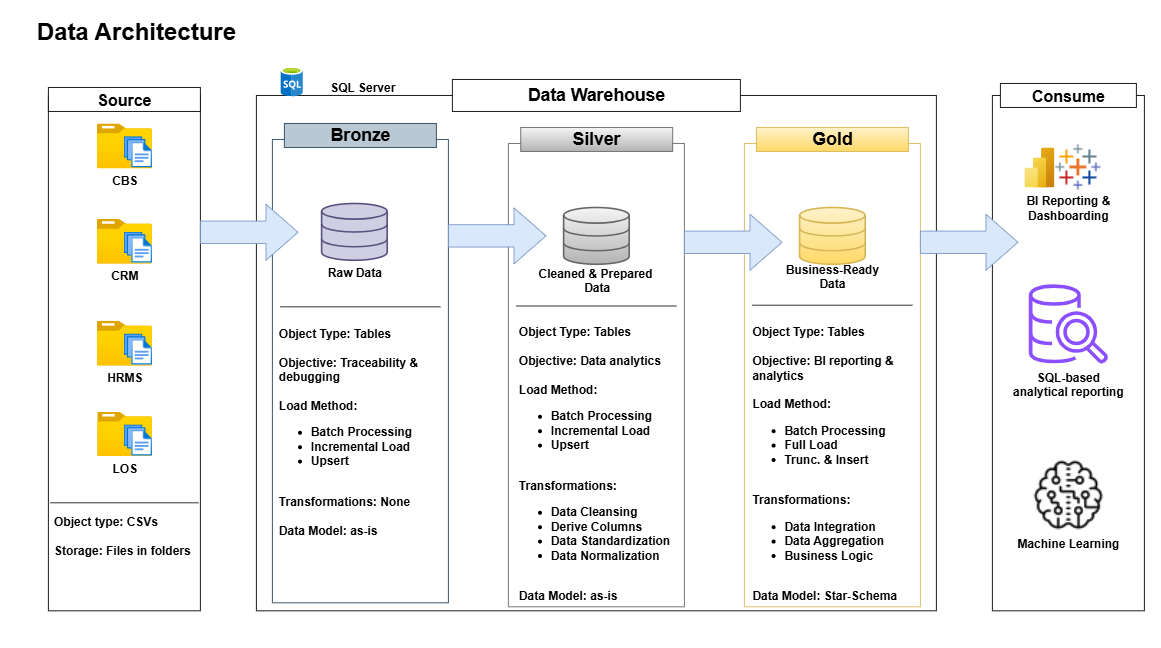

The diagram above was exported from draw.io. Its source (the exported page's mxGraphModel, read from the mxfile embedded in the PNG):
<mxGraphModel dx="1141" dy="684" grid="0" gridSize="10" guides="1" tooltips="1" connect="1" arrows="1" fold="1" page="1" pageScale="1" pageWidth="1600" pageHeight="900" math="0" shadow="0">
  <root>
    <mxCell id="0" />
    <mxCell id="1" parent="0" />
    <mxCell id="GjZ8DsotvANNjAX--JA7-1" value="Data Architecture" style="text;html=1;align=center;verticalAlign=middle;whiteSpace=wrap;rounded=0;fontStyle=1;fontSize=30;" parent="1" vertex="1">
      <mxGeometry x="50" y="20" width="300" height="30" as="geometry" />
    </mxCell>
    <mxCell id="GjZ8DsotvANNjAX--JA7-2" value="" style="rounded=0;whiteSpace=wrap;html=1;fillColor=none;" parent="1" vertex="1">
      <mxGeometry x="90" y="115.84" width="190" height="644.16" as="geometry" />
    </mxCell>
    <mxCell id="GjZ8DsotvANNjAX--JA7-3" value="Source" style="rounded=0;whiteSpace=wrap;html=1;fontStyle=1;fontSize=20;" parent="1" vertex="1">
      <mxGeometry x="90" y="105.84" width="190" height="30" as="geometry" />
    </mxCell>
    <mxCell id="GjZ8DsotvANNjAX--JA7-4" value="" style="rounded=0;whiteSpace=wrap;html=1;fillColor=none;" parent="1" vertex="1">
      <mxGeometry x="350" y="115.84" width="850" height="644.16" as="geometry" />
    </mxCell>
    <mxCell id="GjZ8DsotvANNjAX--JA7-6" value="Data Warehouse" style="rounded=0;whiteSpace=wrap;html=1;fontStyle=1;fontSize=22;" parent="1" vertex="1">
      <mxGeometry x="595" y="95.84" width="360" height="40" as="geometry" />
    </mxCell>
    <mxCell id="GjZ8DsotvANNjAX--JA7-8" value="" style="rounded=0;whiteSpace=wrap;html=1;fillColor=none;strokeColor=#23445d;" parent="1" vertex="1">
      <mxGeometry x="370" y="170.84" width="220" height="579.16" as="geometry" />
    </mxCell>
    <mxCell id="GjZ8DsotvANNjAX--JA7-9" value="Bronze" style="rounded=0;whiteSpace=wrap;html=1;fontSize=22;fillColor=#bac8d3;strokeColor=#23445d;fontStyle=1" parent="1" vertex="1">
      <mxGeometry x="385" y="150.84" width="190" height="30" as="geometry" />
    </mxCell>
    <mxCell id="GjZ8DsotvANNjAX--JA7-10" value="" style="rounded=0;whiteSpace=wrap;html=1;fillColor=none;gradientColor=#ffd966;strokeColor=#d6b656;" parent="1" vertex="1">
      <mxGeometry x="960" y="175.84" width="220" height="579.16" as="geometry" />
    </mxCell>
    <mxCell id="GjZ8DsotvANNjAX--JA7-11" value="Gold" style="rounded=0;whiteSpace=wrap;html=1;fontSize=22;fillColor=#fff2cc;gradientColor=#ffd966;strokeColor=#d6b656;fontStyle=1" parent="1" vertex="1">
      <mxGeometry x="975" y="155.84" width="190" height="30" as="geometry" />
    </mxCell>
    <mxCell id="GjZ8DsotvANNjAX--JA7-12" value="" style="rounded=0;whiteSpace=wrap;html=1;fillColor=none;gradientColor=#b3b3b3;strokeColor=#666666;" parent="1" vertex="1">
      <mxGeometry x="665" y="175.84" width="220" height="579.16" as="geometry" />
    </mxCell>
    <mxCell id="GjZ8DsotvANNjAX--JA7-13" value="Silver" style="rounded=0;whiteSpace=wrap;html=1;fontSize=22;fillColor=#f5f5f5;gradientColor=#b3b3b3;strokeColor=#666666;fontStyle=1" parent="1" vertex="1">
      <mxGeometry x="680.39" y="155.84" width="190" height="30" as="geometry" />
    </mxCell>
    <mxCell id="GjZ8DsotvANNjAX--JA7-15" value="CBS" style="image;aspect=fixed;html=1;points=[];align=center;fontSize=15;image=img/lib/azure2/general/Folder_Blank.svg;fontStyle=1" parent="1" vertex="1">
      <mxGeometry x="150.5" y="150.83999999999997" width="69" height="56.00000000000001" as="geometry" />
    </mxCell>
    <mxCell id="GjZ8DsotvANNjAX--JA7-16" value="" style="image;aspect=fixed;html=1;points=[];align=center;fontSize=12;image=img/lib/azure2/general/Files.svg;" parent="1" vertex="1">
      <mxGeometry x="184" y="166.83999999999997" width="35.5" height="38.83" as="geometry" />
    </mxCell>
    <mxCell id="GjZ8DsotvANNjAX--JA7-17" value="&lt;div&gt;Object type: CSVs&lt;/div&gt;&lt;div&gt;&lt;br&gt;&lt;/div&gt;Storage: Files in folders&lt;div&gt;&lt;br&gt;&lt;/div&gt;" style="rounded=0;whiteSpace=wrap;html=1;align=left;fontStyle=1;fontSize=15;fillColor=none;strokeColor=none;" parent="1" vertex="1">
      <mxGeometry x="95" y="629.5" width="174" height="91" as="geometry" />
    </mxCell>
    <mxCell id="GjZ8DsotvANNjAX--JA7-18" value="" style="html=1;verticalLabelPosition=bottom;align=center;labelBackgroundColor=#ffffff;verticalAlign=top;strokeWidth=2;strokeColor=#56517e;shadow=0;dashed=0;shape=mxgraph.ios7.icons.data;fillColor=#d0cee2;" parent="1" vertex="1">
      <mxGeometry x="431.5" y="250.83999999999997" width="82" height="71" as="geometry" />
    </mxCell>
    <mxCell id="GjZ8DsotvANNjAX--JA7-19" value="" style="html=1;verticalLabelPosition=bottom;align=center;labelBackgroundColor=#ffffff;verticalAlign=top;strokeWidth=2;strokeColor=#666666;shadow=0;dashed=0;shape=mxgraph.ios7.icons.data;fillColor=#f5f5f5;gradientColor=#b3b3b3;" parent="1" vertex="1">
      <mxGeometry x="734" y="255.83999999999997" width="82" height="71" as="geometry" />
    </mxCell>
    <mxCell id="GjZ8DsotvANNjAX--JA7-20" value="" style="html=1;verticalLabelPosition=bottom;align=center;labelBackgroundColor=#ffffff;verticalAlign=top;strokeWidth=2;strokeColor=#d6b656;shadow=0;dashed=0;shape=mxgraph.ios7.icons.data;fillColor=#fff2cc;gradientColor=#ffd966;" parent="1" vertex="1">
      <mxGeometry x="1029" y="255.83999999999997" width="82" height="71" as="geometry" />
    </mxCell>
    <mxCell id="GjZ8DsotvANNjAX--JA7-21" value="Raw Data" style="text;html=1;align=center;verticalAlign=middle;whiteSpace=wrap;rounded=0;fontSize=15;fontStyle=1" parent="1" vertex="1">
      <mxGeometry x="437.5" y="321.84" width="70" height="30" as="geometry" />
    </mxCell>
    <mxCell id="GjZ8DsotvANNjAX--JA7-22" value="Cleaned &amp;amp; Prepared&amp;nbsp;&lt;div&gt;Data&lt;/div&gt;" style="text;html=1;align=center;verticalAlign=middle;whiteSpace=wrap;rounded=0;fontSize=15;fontStyle=1" parent="1" vertex="1">
      <mxGeometry x="681.64" y="332" width="187.5" height="30" as="geometry" />
    </mxCell>
    <mxCell id="GjZ8DsotvANNjAX--JA7-23" value="Business-Ready Data" style="text;html=1;align=center;verticalAlign=middle;whiteSpace=wrap;rounded=0;fontSize=15;fontStyle=1" parent="1" vertex="1">
      <mxGeometry x="1006.25" y="326.84" width="127.5" height="30" as="geometry" />
    </mxCell>
    <mxCell id="GjZ8DsotvANNjAX--JA7-24" value="&lt;div&gt;&lt;br&gt;&lt;/div&gt;&lt;div&gt;Object Type: Tables&lt;/div&gt;&lt;div&gt;&lt;br&gt;&lt;/div&gt;Objective: Traceability &amp;amp; debugging&lt;div&gt;&lt;br&gt;&lt;/div&gt;&lt;div&gt;Load Method:&amp;nbsp;&lt;/div&gt;&lt;div&gt;&lt;ul&gt;&lt;li&gt;Batch Processing&lt;/li&gt;&lt;li&gt;Incremental Load&lt;/li&gt;&lt;li&gt;Upsert&lt;/li&gt;&lt;/ul&gt;&lt;/div&gt;&lt;div&gt;&lt;div&gt;&lt;br&gt;&lt;/div&gt;&lt;div&gt;Transformations: None&lt;/div&gt;&lt;div&gt;&lt;br&gt;&lt;/div&gt;&lt;div&gt;Data Model: as-is&lt;/div&gt;&lt;div&gt;&lt;br&gt;&lt;div&gt;&lt;br&gt;&lt;/div&gt;&lt;/div&gt;&lt;/div&gt;" style="rounded=0;whiteSpace=wrap;html=1;align=left;fontStyle=1;fontSize=15;fillColor=none;strokeColor=none;" parent="1" vertex="1">
      <mxGeometry x="375.63" y="440" width="204.37" height="210" as="geometry" />
    </mxCell>
    <mxCell id="GjZ8DsotvANNjAX--JA7-25" value="&lt;div&gt;&lt;br&gt;&lt;/div&gt;&lt;div&gt;Object Type: Tables&lt;/div&gt;&lt;div&gt;&lt;br&gt;&lt;/div&gt;Objective: Data analytics&lt;div&gt;&lt;br&gt;&lt;/div&gt;&lt;div&gt;&lt;div&gt;Load Method:&amp;nbsp;&lt;/div&gt;&lt;div&gt;&lt;ul&gt;&lt;li&gt;Batch Processing&lt;/li&gt;&lt;li&gt;Incremental Load&lt;/li&gt;&lt;li&gt;Upsert&lt;/li&gt;&lt;/ul&gt;&lt;/div&gt;&lt;/div&gt;&lt;div&gt;&lt;br&gt;&lt;/div&gt;&lt;div&gt;Transformations:&amp;nbsp;&lt;/div&gt;&lt;div&gt;&lt;ul&gt;&lt;li&gt;Data Cleansing&lt;/li&gt;&lt;li&gt;Derive Columns&lt;/li&gt;&lt;li&gt;Data Standardization&lt;/li&gt;&lt;li&gt;Data Normalization&lt;/li&gt;&lt;/ul&gt;&lt;/div&gt;&lt;div&gt;&lt;br&gt;&lt;/div&gt;&lt;div&gt;Data Model: as-is&lt;/div&gt;&lt;div&gt;&lt;br&gt;&lt;div&gt;&lt;br&gt;&lt;/div&gt;&lt;/div&gt;" style="rounded=0;whiteSpace=wrap;html=1;align=left;fontStyle=1;fontSize=15;fillColor=none;strokeColor=none;" parent="1" vertex="1">
      <mxGeometry x="675.78" y="480" width="199.22" height="210" as="geometry" />
    </mxCell>
    <mxCell id="GjZ8DsotvANNjAX--JA7-26" value="&lt;div&gt;&lt;br&gt;&lt;/div&gt;&lt;div&gt;Object Type: Tables&lt;/div&gt;&lt;div&gt;&lt;br&gt;&lt;/div&gt;Objective: BI reporting &amp;amp; analytics&lt;div&gt;&lt;br&gt;&lt;/div&gt;&lt;div&gt;&lt;div&gt;Load Method:&amp;nbsp;&lt;/div&gt;&lt;div&gt;&lt;ul&gt;&lt;li&gt;Batch Processing&lt;/li&gt;&lt;li&gt;Full Load&lt;/li&gt;&lt;li&gt;Trunc. &amp;amp; Insert&lt;/li&gt;&lt;/ul&gt;&lt;/div&gt;&lt;div&gt;&lt;br&gt;&lt;/div&gt;&lt;div&gt;Transformations:&amp;nbsp;&lt;/div&gt;&lt;div&gt;&lt;ul&gt;&lt;li&gt;Data Integration&lt;/li&gt;&lt;li&gt;Data Aggregation&lt;/li&gt;&lt;li&gt;Business Logic&lt;/li&gt;&lt;/ul&gt;&lt;/div&gt;&lt;div&gt;&lt;br&gt;&lt;/div&gt;&lt;div&gt;Data Model: Star-Schema&lt;/div&gt;&lt;div&gt;&lt;br&gt;&lt;div&gt;&lt;br&gt;&lt;/div&gt;&lt;/div&gt;&lt;/div&gt;" style="rounded=0;whiteSpace=wrap;html=1;align=left;fontStyle=1;fontSize=15;fillColor=none;strokeColor=none;" parent="1" vertex="1">
      <mxGeometry x="968.28" y="440" width="203.44" height="290" as="geometry" />
    </mxCell>
    <mxCell id="GjZ8DsotvANNjAX--JA7-27" value="" style="rounded=0;whiteSpace=wrap;html=1;fillColor=none;" parent="1" vertex="1">
      <mxGeometry x="1270" y="115.84" width="190" height="644.16" as="geometry" />
    </mxCell>
    <mxCell id="GjZ8DsotvANNjAX--JA7-28" value="Consume" style="rounded=0;whiteSpace=wrap;html=1;fontStyle=1;fontSize=20;" parent="1" vertex="1">
      <mxGeometry x="1280" y="100.84" width="170" height="30" as="geometry" />
    </mxCell>
    <mxCell id="GjZ8DsotvANNjAX--JA7-32" value="" style="image;aspect=fixed;html=1;points=[];align=center;fontSize=12;image=img/lib/azure2/analytics/Power_BI_Embedded.svg;" parent="1" vertex="1">
      <mxGeometry x="1310" y="180.84" width="37.5" height="50" as="geometry" />
    </mxCell>
    <mxCell id="GjZ8DsotvANNjAX--JA7-33" value="" style="shape=image;aspect=fixed;image=data:image/png,(base64 omitted: 1344 chars);" parent="1" vertex="1">
      <mxGeometry x="1347.5" y="175.84" width="60" height="60" as="geometry" />
    </mxCell>
    <mxCell id="GjZ8DsotvANNjAX--JA7-34" value="BI Reporting &amp;amp; Dashboarding" style="text;html=1;align=center;verticalAlign=middle;whiteSpace=wrap;rounded=0;fontStyle=1;fontSize=15;" parent="1" vertex="1">
      <mxGeometry x="1300" y="240.84" width="130" height="30" as="geometry" />
    </mxCell>
    <mxCell id="GjZ8DsotvANNjAX--JA7-35" value="" style="outlineConnect=0;fontColor=#232F3E;gradientColor=none;fillColor=#8C4FFF;strokeColor=none;dashed=0;verticalLabelPosition=bottom;verticalAlign=top;align=center;html=1;fontSize=12;fontStyle=0;aspect=fixed;pointerEvents=1;shape=mxgraph.aws4.redshift_query_editor_v20_light;" parent="1" vertex="1">
      <mxGeometry x="1315.5" y="351.84" width="99" height="99" as="geometry" />
    </mxCell>
    <mxCell id="GjZ8DsotvANNjAX--JA7-37" value="SQL-based analytical reporting" style="text;html=1;align=center;verticalAlign=middle;whiteSpace=wrap;rounded=0;fontStyle=1;fontSize=15;" parent="1" vertex="1">
      <mxGeometry x="1290" y="461.84" width="150" height="30" as="geometry" />
    </mxCell>
    <mxCell id="GjZ8DsotvANNjAX--JA7-38" value="" style="shape=image;aspect=fixed;image=data:image/png,(base64 omitted: 2392 chars);" parent="1" vertex="1">
      <mxGeometry x="1320" y="570" width="90" height="90" as="geometry" />
    </mxCell>
    <mxCell id="GjZ8DsotvANNjAX--JA7-39" value="Machine Learning" style="text;html=1;align=center;verticalAlign=middle;whiteSpace=wrap;rounded=0;fontStyle=1;fontSize=15;" parent="1" vertex="1">
      <mxGeometry x="1290" y="660" width="150" height="30" as="geometry" />
    </mxCell>
    <mxCell id="GjZ8DsotvANNjAX--JA7-40" value="" style="image;aspect=fixed;html=1;points=[];align=center;fontSize=12;image=img/lib/mscae/SQL_Database_generic.svg;" parent="1" vertex="1">
      <mxGeometry x="380" y="80" width="28" height="36.84" as="geometry" />
    </mxCell>
    <mxCell id="GjZ8DsotvANNjAX--JA7-41" value="SQL Server" style="text;html=1;align=center;verticalAlign=middle;whiteSpace=wrap;rounded=0;fontStyle=1;fontSize=15;" parent="1" vertex="1">
      <mxGeometry x="436.5" y="95.84" width="92" height="17.58" as="geometry" />
    </mxCell>
    <mxCell id="ktSuxN_Kn_iYX3pKgY8R-3" value="" style="html=1;shadow=0;dashed=0;align=center;verticalAlign=middle;shape=mxgraph.arrows2.arrow;dy=0.6;dx=40;notch=0;fillColor=#dae8fc;strokeColor=#6c8ebf;" parent="1" vertex="1">
      <mxGeometry x="280" y="251.83999999999997" width="122" height="70" as="geometry" />
    </mxCell>
    <mxCell id="ktSuxN_Kn_iYX3pKgY8R-4" value="" style="html=1;shadow=0;dashed=0;align=center;verticalAlign=middle;shape=mxgraph.arrows2.arrow;dy=0.6;dx=40;notch=0;fillColor=#dae8fc;strokeColor=#6c8ebf;" parent="1" vertex="1">
      <mxGeometry x="590" y="256.34" width="122" height="70" as="geometry" />
    </mxCell>
    <mxCell id="ktSuxN_Kn_iYX3pKgY8R-5" value="" style="html=1;shadow=0;dashed=0;align=center;verticalAlign=middle;shape=mxgraph.arrows2.arrow;dy=0.6;dx=40;notch=0;fillColor=#dae8fc;strokeColor=#6c8ebf;" parent="1" vertex="1">
      <mxGeometry x="885" y="264.34" width="122" height="70" as="geometry" />
    </mxCell>
    <mxCell id="ktSuxN_Kn_iYX3pKgY8R-6" value="" style="html=1;shadow=0;dashed=0;align=center;verticalAlign=middle;shape=mxgraph.arrows2.arrow;dy=0.6;dx=40;notch=0;fillColor=#dae8fc;strokeColor=#6c8ebf;" parent="1" vertex="1">
      <mxGeometry x="1180" y="264.34" width="122" height="70" as="geometry" />
    </mxCell>
    <mxCell id="ktSuxN_Kn_iYX3pKgY8R-9" value="CRM" style="image;aspect=fixed;html=1;points=[];align=center;fontSize=15;image=img/lib/azure2/general/Folder_Blank.svg;fontStyle=1" parent="1" vertex="1">
      <mxGeometry x="150.5" y="270" width="69" height="56.00000000000001" as="geometry" />
    </mxCell>
    <mxCell id="ktSuxN_Kn_iYX3pKgY8R-10" value="" style="image;aspect=fixed;html=1;points=[];align=center;fontSize=12;image=img/lib/azure2/general/Files.svg;" parent="1" vertex="1">
      <mxGeometry x="184" y="286" width="35.5" height="38.83" as="geometry" />
    </mxCell>
    <mxCell id="ktSuxN_Kn_iYX3pKgY8R-11" value="HRMS" style="image;aspect=fixed;html=1;points=[];align=center;fontSize=15;image=img/lib/azure2/general/Folder_Blank.svg;fontStyle=1" parent="1" vertex="1">
      <mxGeometry x="150.5" y="397.42" width="69" height="56.00000000000001" as="geometry" />
    </mxCell>
    <mxCell id="ktSuxN_Kn_iYX3pKgY8R-12" value="" style="image;aspect=fixed;html=1;points=[];align=center;fontSize=12;image=img/lib/azure2/general/Files.svg;" parent="1" vertex="1">
      <mxGeometry x="184" y="413.42" width="35.5" height="38.83" as="geometry" />
    </mxCell>
    <mxCell id="ktSuxN_Kn_iYX3pKgY8R-13" value="LOS" style="image;aspect=fixed;html=1;points=[];align=center;fontSize=15;image=img/lib/azure2/general/Folder_Blank.svg;fontStyle=1" parent="1" vertex="1">
      <mxGeometry x="151" y="511" width="68.5" height="55.59" as="geometry" />
    </mxCell>
    <mxCell id="ktSuxN_Kn_iYX3pKgY8R-14" value="" style="image;aspect=fixed;html=1;points=[];align=center;fontSize=12;image=img/lib/azure2/general/Files.svg;" parent="1" vertex="1">
      <mxGeometry x="184" y="527" width="35.5" height="38.83" as="geometry" />
    </mxCell>
    <mxCell id="ktSuxN_Kn_iYX3pKgY8R-16" value="" style="endArrow=none;html=1;rounded=0;" parent="1" edge="1">
      <mxGeometry width="50" height="50" relative="1" as="geometry">
        <mxPoint x="92.5" y="625" as="sourcePoint" />
        <mxPoint x="277.5" y="625" as="targetPoint" />
      </mxGeometry>
    </mxCell>
    <mxCell id="ktSuxN_Kn_iYX3pKgY8R-17" value="" style="endArrow=none;html=1;rounded=0;" parent="1" edge="1">
      <mxGeometry width="50" height="50" relative="1" as="geometry">
        <mxPoint x="380" y="380" as="sourcePoint" />
        <mxPoint x="580" y="380" as="targetPoint" />
      </mxGeometry>
    </mxCell>
    <mxCell id="ktSuxN_Kn_iYX3pKgY8R-18" value="" style="endArrow=none;html=1;rounded=0;" parent="1" edge="1">
      <mxGeometry width="50" height="50" relative="1" as="geometry">
        <mxPoint x="675" y="379" as="sourcePoint" />
        <mxPoint x="875" y="379" as="targetPoint" />
      </mxGeometry>
    </mxCell>
    <mxCell id="ktSuxN_Kn_iYX3pKgY8R-19" value="" style="endArrow=none;html=1;rounded=0;" parent="1" edge="1">
      <mxGeometry width="50" height="50" relative="1" as="geometry">
        <mxPoint x="970" y="378" as="sourcePoint" />
        <mxPoint x="1170" y="378" as="targetPoint" />
      </mxGeometry>
    </mxCell>
  </root>
</mxGraphModel>